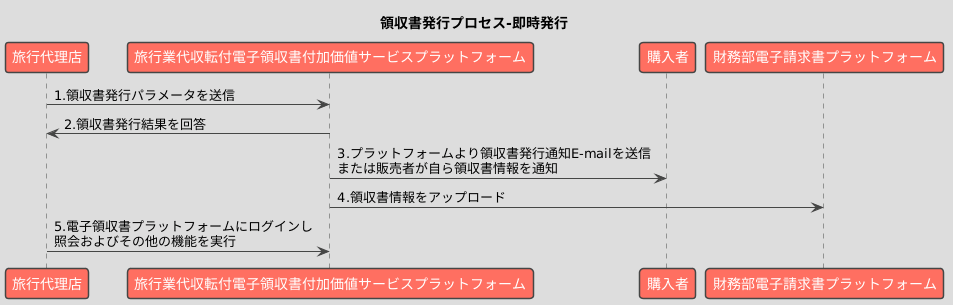

The diagram above was rendered by PlantUML. Its source (embedded in the PNG):
@startuml
!theme toy
title 領収書発行プロセス-即時発行

participant "旅行代理店" as Business
participant "旅行業代収転付電子領収書付加価値サービスプラットフォーム" as Platform
participant "購入者" as Buyer
participant "財務部電子請求書プラットフォーム" as GovPlatform

Business -> Platform : 1.領収書発行パラメータを送信
Platform -> Business : 2.領収書発行結果を回答
Platform -> Buyer : 3.プラットフォームより領収書発行通知E-mailを送信\nまたは販売者が自ら領収書情報を通知
Platform -> GovPlatform : 4.領収書情報をアップロード
Business -> Platform : 5.電子領収書プラットフォームにログインし\n照会およびその他の機能を実行
@enduml